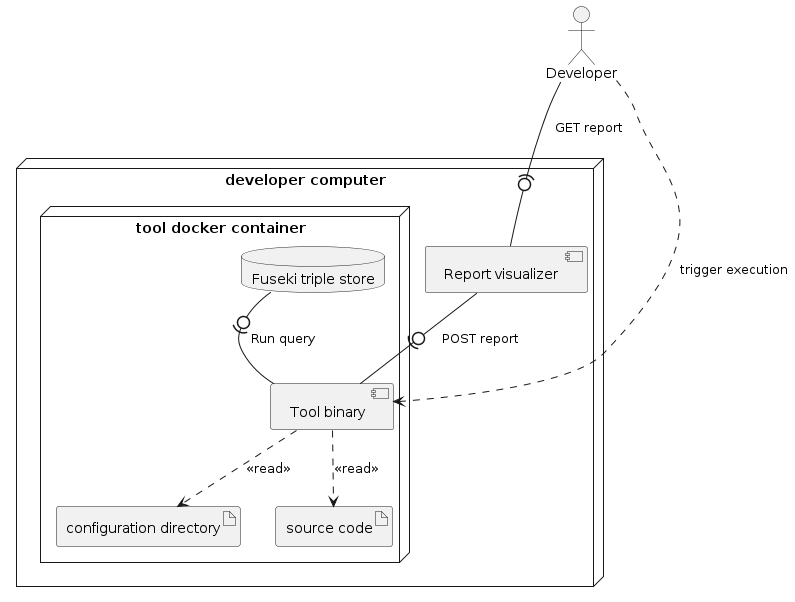

The diagram above was rendered by PlantUML. Its source (embedded in the PNG):
@startuml

node pc as "developer computer" {
	[ Report visualizer ] as rv

	node td as "tool docker container" {
		database "Fuseki triple store" as ts
		[ Tool binary ] as b
		artifact cfg as "configuration directory"
		artifact src as "source code"

		ts -0)- b : Run query 

		b -[dashed]-> cfg : <<read>>
		b -[dashed]-> src : <<read>>
	}

	rv -0)- b : POST report
}


:Developer: as dev

dev -[dashed]-> b : trigger execution
dev -(0- rv : GET report

@enduml